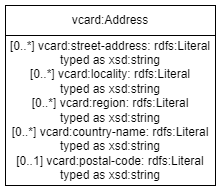

The diagram above was exported from draw.io. Its source (the exported page's mxGraphModel, read from the mxfile embedded in the PNG):
<mxGraphModel dx="604" dy="550" grid="1" gridSize="10" guides="1" tooltips="1" connect="1" arrows="1" fold="1" page="1" pageScale="1" pageWidth="827" pageHeight="1169" math="0" shadow="0">
  <root>
    <mxCell id="0" />
    <mxCell id="1" parent="0" />
    <mxCell id="5O2p17_K3fBn7UO_ERKs-33" value="vcard:Address" style="rounded=0;whiteSpace=wrap;html=1;snapToPoint=1;points=[[0.1,0],[0.2,0],[0.3,0],[0.4,0],[0.5,0],[0.6,0],[0.7,0],[0.8,0],[0.9,0],[0,0.1],[0,0.3],[0,0.5],[0,0.7],[0,0.9],[0.1,1],[0.2,1],[0.3,1],[0.4,1],[0.5,1],[0.6,1],[0.7,1],[0.8,1],[0.9,1],[1,0.1],[1,0.3],[1,0.5],[1,0.7],[1,0.9]];" parent="1" vertex="1">
      <mxGeometry x="120" y="280" width="210" height="30" as="geometry" />
    </mxCell>
    <mxCell id="5O2p17_K3fBn7UO_ERKs-36" value="&lt;div&gt;[0..*] vcard:street-address:&amp;nbsp;rdfs:Literal&lt;/div&gt;&lt;div&gt;typed as xsd:string&lt;/div&gt;&lt;div&gt;&lt;div&gt;[0..*] vcard:locality:&amp;nbsp;rdfs:Literal&lt;/div&gt;&lt;div&gt;typed as xsd:string&lt;/div&gt;&lt;/div&gt;&lt;div&gt;&lt;div&gt;[0..*] vcard:region:&amp;nbsp;rdfs:Literal&lt;/div&gt;&lt;div&gt;typed as xsd:string&lt;/div&gt;&lt;/div&gt;&lt;div&gt;&lt;div&gt;[0..*] vcard:country-name:&amp;nbsp;rdfs:Literal&lt;/div&gt;&lt;div&gt;typed as xsd:string&lt;/div&gt;&lt;/div&gt;&lt;div&gt;&lt;div&gt;[0..1] vcard:postal-code:&amp;nbsp;rdfs:Literal&lt;/div&gt;&lt;div&gt;typed as xsd:string&lt;/div&gt;&lt;/div&gt;" style="rounded=0;whiteSpace=wrap;html=1;snapToPoint=1;points=[[0.1,0],[0.2,0],[0.3,0],[0.4,0],[0.5,0],[0.6,0],[0.7,0],[0.8,0],[0.9,0],[0,0.1],[0,0.3],[0,0.5],[0,0.7],[0,0.9],[0.1,1],[0.2,1],[0.3,1],[0.4,1],[0.5,1],[0.6,1],[0.7,1],[0.8,1],[0.9,1],[1,0.1],[1,0.3],[1,0.5],[1,0.7],[1,0.9]];" parent="1" vertex="1">
      <mxGeometry x="120" y="310" width="210" height="150" as="geometry" />
    </mxCell>
  </root>
</mxGraphModel>